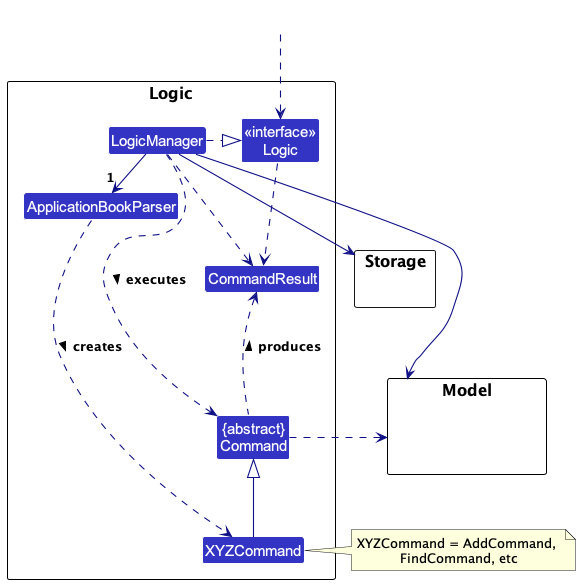

The diagram above was rendered by PlantUML. Its source (embedded in the PNG):
@startuml
!include style.puml
skinparam arrowThickness 1.1
skinparam arrowColor LOGIC_COLOR_T4
skinparam classBackgroundColor LOGIC_COLOR

package Logic as LogicPackage {

Class ApplicationBookParser
Class XYZCommand
Class CommandResult
Class "{abstract}\nCommand" as Command


Class "<<interface>>\nLogic" as Logic
Class LogicManager
}

package Model {
Class HiddenModel #FFFFFF
}

package Storage {
}

Class HiddenOutside #FFFFFF
HiddenOutside ..> Logic

LogicManager .right.|> Logic
LogicManager -right->"1" ApplicationBookParser
ApplicationBookParser ..> XYZCommand : creates >

XYZCommand -up-|> Command
LogicManager .left.> Command : executes >

LogicManager --> Model
LogicManager --> Storage
Storage --[hidden] Model
Command .[hidden]up.> Storage
Command .right.> Model
note right of XYZCommand: XYZCommand = AddCommand, \nFindCommand, etc

Logic ..> CommandResult
LogicManager .down.> CommandResult
Command .up.> CommandResult : produces >
@enduml